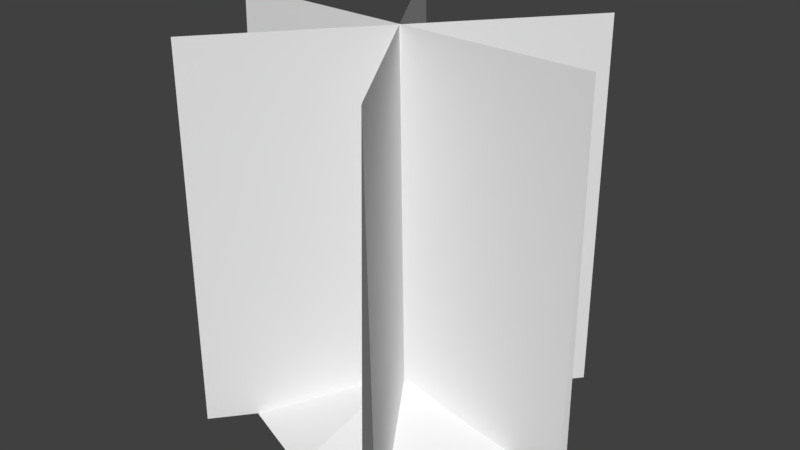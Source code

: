 # Source: plant_2.blend  (saved by Blender 2.77.0; exported with 4.5.12 LTS)
import bpy
from mathutils import Matrix  # noqa: F401  (used for matrix-valued properties, if any)

bpy.ops.wm.read_factory_settings(use_empty=True)
scene = bpy.context.scene
scene.name = 'Scene'

# ---- collections
col_collection_1 = bpy.data.collections.new('Collection 1'); scene.collection.children.link(col_collection_1)

# ---- world
world_world = bpy.data.worlds.new('World'); scene.world = world_world
world_world.color = (0.05088, 0.05088, 0.05088)
world_world.use_sun_shadow = False
world_world.sun_shadow_jitter_overblur = 0.0
world_world.cycles.sampling_method = 'MANUAL'

# ---- meshes
me_plane = bpy.data.meshes.new('Plane')
me_plane.from_pydata([(-4.356, -5.029, -0.05524), (4.029, 5.088, -0.05524), (-4.04, -5.291, -0.06147), (4.345, 4.826, -0.06147), (-4.182, -5.174, 13.08), (4.204, 4.943, 13.08), (-6.57, -0.09205, 13.08), (6.57, -0.09205, 13.08), (-6.57, 0.09205, -0.06147), (6.57, 0.09205, -0.06147), (-6.57, -0.3185, -0.05524), (6.57, -0.3185, -0.05524), (-3.288, 5.586, -0.05524), (3.648, -5.574, -0.05524), (-3.636, 5.37, -0.06147), (3.3, -5.791, -0.06147), (-3.48, 5.467, 13.08), (3.456, -5.694, 13.08), (-3.614, -3.755, -0.07775), (3.677, -3.755, -0.07775), (-3.614, 3.536, -0.07775), (3.677, 3.536, -0.07775), (0.03145, -5.121, -0.07775), (0.03145, 4.903, -0.07775), (-4.98, -0.1092, -0.07775), (5.043, -0.1092, -0.07775), (0.03145, -0.1092, 0.905)], [], [(4, 5, 1, 0), (5, 4, 2, 3), (6, 7, 9, 8), (7, 6, 10, 11), (16, 17, 13, 12), (17, 16, 14, 15), (26, 25, 21, 23), (24, 26, 23, 20), (18, 22, 26, 24), (22, 19, 25, 26)])
_uv = me_plane.uv_layers.new(name='UVMap')
_uv.uv.foreach_set('vector', [0.6234, 0.4087, 0.9905, 0.4087, 0.9905, 0.01489, 0.6234, 0.01489, 0.9905, 0.4087, 0.6234, 0.4087, 0.6234, 0.01489, 0.9905, 0.01489, 0.6234, 0.4086, 0.9905, 0.4086, 0.9905, 0.01489, 0.6234, 0.01489, 0.9905, 0.4086, 0.6234, 0.4086, 0.6234, 0.01489, 0.9905, 0.01489, 0.6234, 0.4087, 0.9905, 0.4087, 0.9905, 0.01489, 0.6234, 0.01489, 0.9905, 0.4087, 0.6234, 0.4087, 0.6234, 0.01489, 0.9905, 0.01489, 0.4561, 0.6972, 0.3724, 0.4281, 0.5908, 0.4408, 0.7252, 0.6134, 0.5399, 0.9662, 0.4561, 0.6972, 0.7252, 0.6134, 0.7125, 0.8319, 0.3214, 0.9536, 0.1871, 0.7809, 0.4561, 0.6972, 0.5399, 0.9662, 0.1871, 0.7809, 0.1997, 0.5625, 0.3724, 0.4281, 0.4561, 0.6972])
me_plane.use_remesh_preserve_volume = False
me_plane.use_remesh_preserve_attributes = False
me_plane.use_mirror_vertex_groups = False
me_plane.update()

# ---- objects
ob_plane = bpy.data.objects.new('Plane', me_plane)

# ---- transforms, parenting, visibility, modifiers, constraints
ob_plane.location = (0.0, 0.1092, 0.05591)
ob_plane.lineart.crease_threshold = 0.0

# ---- collection membership
col_collection_1.objects.link(ob_plane)

# ---- scene / render settings (as saved in the file)
scene.frame_start = 1; scene.frame_end = 250; scene.frame_set(1)
scene.render.engine = 'BLENDER_EEVEE_NEXT'
scene.render.resolution_percentage = 50
scene.render.dither_intensity = 0.0
scene.cycles.use_denoising = False
scene.cycles.samples = 128
scene.cycles.sampling_pattern = 'TABULATED_SOBOL'
scene.cycles.light_sampling_threshold = 0.0
scene.cycles.use_adaptive_sampling = False
scene.cycles.use_light_tree = False
scene.cycles.blur_glossy = 0.0
scene.cycles.sample_clamp_indirect = 0.0
scene.view_settings.view_transform = 'Standard'
bpy.context.view_layer.update()

# ---- added for rendering (the .blend has no active camera and no usable light): camera, sun
cam_auto = bpy.data.cameras.new('AutoCamera')
cam_auto.lens = 50.0
cam_auto.sensor_width = 36.0
cam_auto.clip_end = 1000.0
ob_auto_camera = bpy.data.objects.new('AutoCamera', cam_auto)
scene.collection.objects.link(ob_auto_camera)
ob_auto_camera.location = (20.1686, -24.1955, 22.6907)
ob_auto_camera.rotation_euler = (1.09748, -7.21219e-08, 0.694738)
scene.camera = ob_auto_camera
light_auto_sun = bpy.data.lights.new('AutoSun', 'SUN')
light_auto_sun.energy = 3.0
light_auto_sun.angle = 0.0523599
ob_auto_sun = bpy.data.objects.new('AutoSun', light_auto_sun)
scene.collection.objects.link(ob_auto_sun)
ob_auto_sun.rotation_euler = (0.872665, 0.174533, 0.523599)
bpy.context.view_layer.update()
